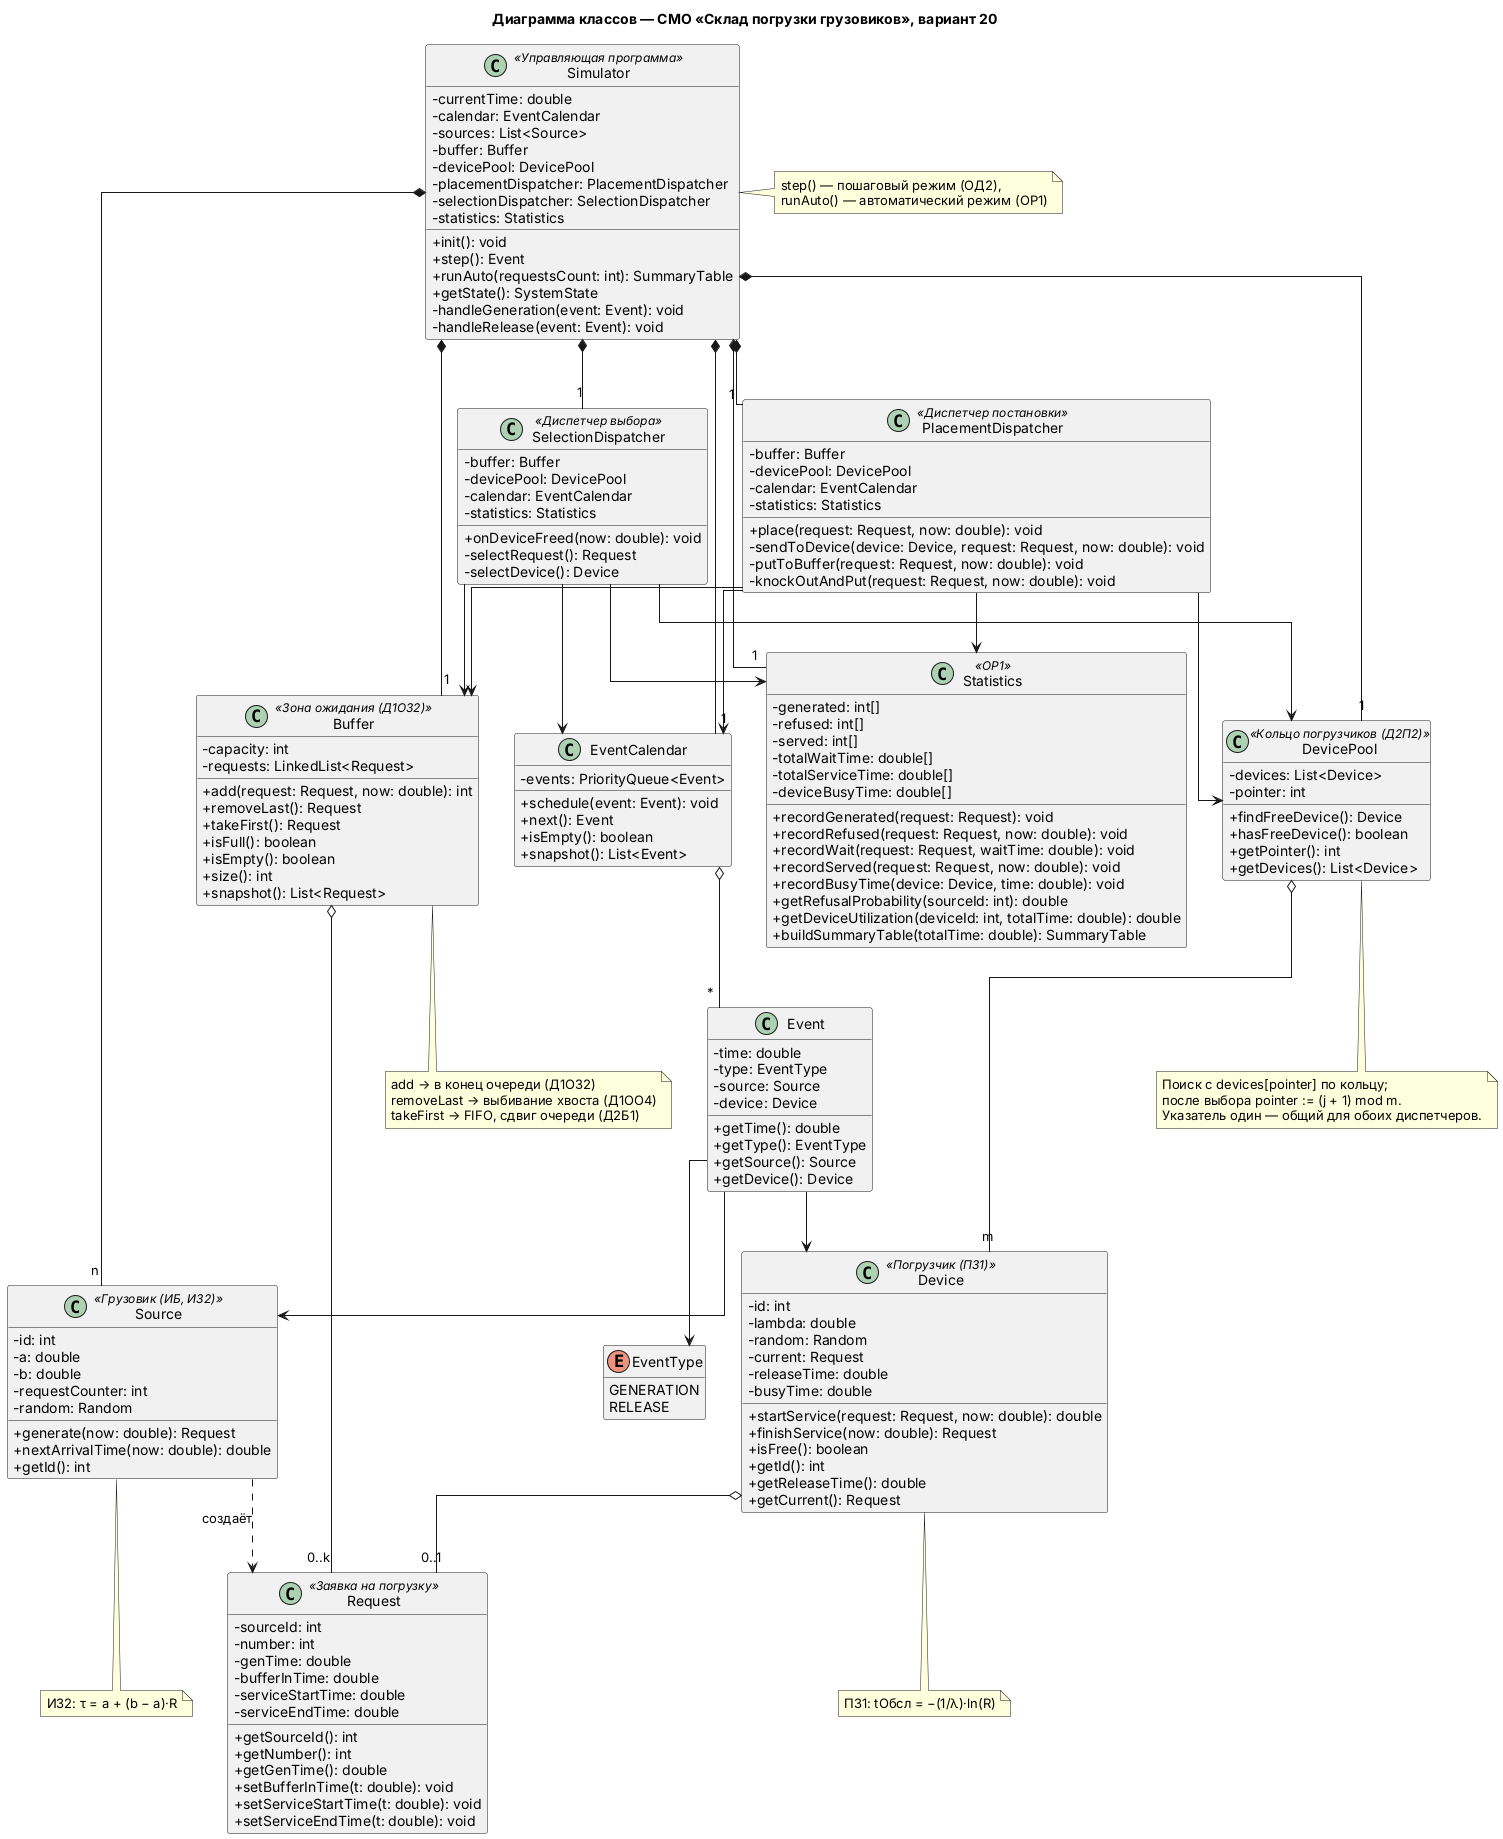

The diagram above was rendered by PlantUML. Its source (embedded in the PNG):
@startuml class
title Диаграмма классов — СМО «Склад погрузки грузовиков», вариант 20

skinparam classAttributeIconSize 0
skinparam linetype ortho
hide empty members

enum EventType {
  GENERATION
  RELEASE
}

class Event {
  - time: double
  - type: EventType
  - source: Source
  - device: Device
  + getTime(): double
  + getType(): EventType
  + getSource(): Source
  + getDevice(): Device
}

class EventCalendar {
  - events: PriorityQueue<Event>
  + schedule(event: Event): void
  + next(): Event
  + isEmpty(): boolean
  + snapshot(): List<Event>
}

class Request <<Заявка на погрузку>> {
  - sourceId: int
  - number: int
  - genTime: double
  - bufferInTime: double
  - serviceStartTime: double
  - serviceEndTime: double
  + getSourceId(): int
  + getNumber(): int
  + getGenTime(): double
  + setBufferInTime(t: double): void
  + setServiceStartTime(t: double): void
  + setServiceEndTime(t: double): void
}

class Source <<Грузовик (ИБ, ИЗ2)>> {
  - id: int
  - a: double
  - b: double
  - requestCounter: int
  - random: Random
  + generate(now: double): Request
  + nextArrivalTime(now: double): double
  + getId(): int
}
note bottom of Source
  ИЗ2: τ = a + (b − a)·R
end note

class Buffer <<Зона ожидания (Д1ОЗ2)>> {
  - capacity: int
  - requests: LinkedList<Request>
  + add(request: Request, now: double): int
  + removeLast(): Request
  + takeFirst(): Request
  + isFull(): boolean
  + isEmpty(): boolean
  + size(): int
  + snapshot(): List<Request>
}
note bottom of Buffer
  add → в конец очереди (Д1ОЗ2)
  removeLast → выбивание хвоста (Д1ОО4)
  takeFirst → FIFO, сдвиг очереди (Д2Б1)
end note

class Device <<Погрузчик (ПЗ1)>> {
  - id: int
  - lambda: double
  - random: Random
  - current: Request
  - releaseTime: double
  - busyTime: double
  + startService(request: Request, now: double): double
  + finishService(now: double): Request
  + isFree(): boolean
  + getId(): int
  + getReleaseTime(): double
  + getCurrent(): Request
}
note bottom of Device
  ПЗ1: tОбсл = −(1/λ)·ln(R)
end note

class DevicePool <<Кольцо погрузчиков (Д2П2)>> {
  - devices: List<Device>
  - pointer: int
  + findFreeDevice(): Device
  + hasFreeDevice(): boolean
  + getPointer(): int
  + getDevices(): List<Device>
}
note bottom of DevicePool
  Поиск с devices[pointer] по кольцу;
  после выбора pointer := (j + 1) mod m.
  Указатель один — общий для обоих диспетчеров.
end note

class PlacementDispatcher <<Диспетчер постановки>> {
  - buffer: Buffer
  - devicePool: DevicePool
  - calendar: EventCalendar
  - statistics: Statistics
  + place(request: Request, now: double): void
  - sendToDevice(device: Device, request: Request, now: double): void
  - putToBuffer(request: Request, now: double): void
  - knockOutAndPut(request: Request, now: double): void
}

class SelectionDispatcher <<Диспетчер выбора>> {
  - buffer: Buffer
  - devicePool: DevicePool
  - calendar: EventCalendar
  - statistics: Statistics
  + onDeviceFreed(now: double): void
  - selectRequest(): Request
  - selectDevice(): Device
}

class Statistics <<ОР1>> {
  - generated: int[]
  - refused: int[]
  - served: int[]
  - totalWaitTime: double[]
  - totalServiceTime: double[]
  - deviceBusyTime: double[]
  + recordGenerated(request: Request): void
  + recordRefused(request: Request, now: double): void
  + recordWait(request: Request, waitTime: double): void
  + recordServed(request: Request, now: double): void
  + recordBusyTime(device: Device, time: double): void
  + getRefusalProbability(sourceId: int): double
  + getDeviceUtilization(deviceId: int, totalTime: double): double
  + buildSummaryTable(totalTime: double): SummaryTable
}

class Simulator <<Управляющая программа>> {
  - currentTime: double
  - calendar: EventCalendar
  - sources: List<Source>
  - buffer: Buffer
  - devicePool: DevicePool
  - placementDispatcher: PlacementDispatcher
  - selectionDispatcher: SelectionDispatcher
  - statistics: Statistics
  + init(): void
  + step(): Event
  + runAuto(requestsCount: int): SummaryTable
  + getState(): SystemState
  - handleGeneration(event: Event): void
  - handleRelease(event: Event): void
}
note right of Simulator
  step() — пошаговый режим (ОД2),
  runAuto() — автоматический режим (ОР1)
end note

Simulator *-- "1" EventCalendar
Simulator *-- "n" Source
Simulator *-- "1" Buffer
Simulator *-- "1" DevicePool
Simulator *-- "1" PlacementDispatcher
Simulator *-- "1" SelectionDispatcher
Simulator *-- "1" Statistics

DevicePool o-- "m" Device

PlacementDispatcher --> Buffer
PlacementDispatcher --> DevicePool
PlacementDispatcher --> EventCalendar
PlacementDispatcher --> Statistics

SelectionDispatcher --> Buffer
SelectionDispatcher --> DevicePool
SelectionDispatcher --> EventCalendar
SelectionDispatcher --> Statistics

EventCalendar o-- "*" Event
Event --> EventType
Event --> Source
Event --> Device

Source ..> Request : создаёт
Buffer o-- "0..k" Request
Device o-- "0..1" Request
@enduml